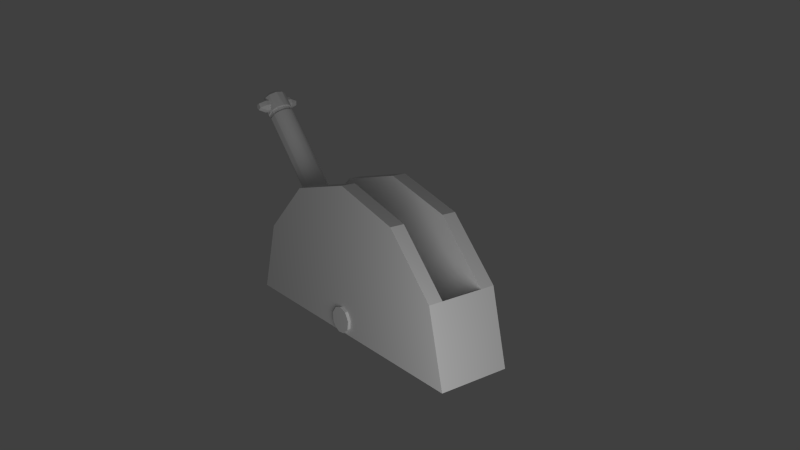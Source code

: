 # Source: object-switch-00.blend  (saved by Blender 2.63.0; exported with 4.5.12 LTS)
import bpy
from mathutils import Matrix  # noqa: F401  (used for matrix-valued properties, if any)

bpy.ops.wm.read_factory_settings(use_empty=True)
scene = bpy.context.scene
scene.name = 'Scene'

# ---- collections
col_collection_1 = bpy.data.collections.new('Collection 1'); scene.collection.children.link(col_collection_1)

# ---- world
world_world = bpy.data.worlds.new('World'); scene.world = world_world
world_world.color = (0.05088, 0.05088, 0.05088)
world_world.use_sun_shadow = False
world_world.sun_shadow_jitter_overblur = 0.0
world_world.cycles.sampling_method = 'MANUAL'
world_world.cycles.sample_map_resolution = 256

# ---- cameras
cam_camera = bpy.data.cameras.new('Camera')
cam_camera.clip_end = 100.0
cam_camera.lens = 35.0
cam_camera.sensor_width = 32.0
cam_camera.sensor_height = 18.0
cam_camera.dof.focus_distance = 0.0
cam_camera.dof.aperture_fstop = 128.0

# ---- lights
light_point = bpy.data.lights.new('Point', 'POINT')
light_point.transmission_factor = 0.0
light_point.energy = 100.0
light_point.shadow_buffer_clip_start = 0.5
light_point.shadow_soft_size = 1.0
light_point.shadow_maximum_resolution = 0.006
light_point.use_absolute_resolution = True
light_point.cycles.use_multiple_importance_sampling = False

# ---- meshes
me_cylinder = bpy.data.meshes.new('Cylinder')
me_cylinder.from_pydata([(1.169, 0.819, -0.409), (1.234, 0.8061, -0.3709), (1.234, 0.6626, -0.409), (1.186, 0.8207, -0.409), (1.103, 0.753, -0.4086), (1.234, 0.8061, -0.3709), (0.9153, 0.8079, -2.05), (1.104, 0.7683, -0.3703), (1.169, 0.819, -0.3709), (1.455, 0.8104, -2.046), (0.9153, 0.7668, -2.082), (1.261, 0.7122, -0.4067), (1.125, 0.6734, -0.409), (1.203, 0.819, -0.409), (1.258, 0.6865, -0.3709), (1.155, 0.8048, -0.3732), (0.9153, 0.7056, -2.084), (1.455, 0.7633, -2.084), (1.085, 0.7379, -0.2619), (1.203, 0.6498, -0.3709), (1.153, 0.8141, -0.409), (1.138, 0.6626, -0.409), (1.085, 0.7699, -0.2779), (1.455, 0.7021, -2.082), (0.9153, 0.6584, -2.046), (1.268, 0.7507, -0.4083), (1.247, 0.6734, -0.409), (1.455, 0.6609, -2.05), (1.153, 0.8141, -0.409), (1.138, 0.8061, -0.409), (0.9153, 0.6455, -2.005), (1.169, 0.6498, -0.3709), (1.242, 0.681, -0.4067), (1.455, 0.6458, -2.008), (0.9153, 0.6522, -1.961), (1.112, 0.7576, -0.4068), (1.186, 0.6481, -0.3709), (1.186, 0.8207, -0.3709), (1.035, 0.7236, -0.2861), (1.455, 0.6505, -1.965), (0.9153, 0.6863, -1.922), (1.258, 0.6865, -0.409), (1.125, 0.6734, -0.3709), (1.138, 0.8061, -0.409), (1.247, 0.7954, -0.409), (1.117, 0.7007, -0.3732), (0.9153, 0.7272, -1.909), (1.455, 0.6893, -1.919), (1.145, 0.6695, -0.3732), (1.125, 0.7954, -0.409), (1.104, 0.7181, -0.4083), (1.035, 0.7363, -0.3334), (1.151, 0.8039, -0.4066), (1.455, 0.7498, -1.909), (0.9153, 0.7709, -1.916), (1.115, 0.6865, -0.409), (0.9153, 0.8044, -1.942), (1.138, 0.8061, -0.3709), (1.085, 0.718, -0.3515), (1.455, 0.7964, -1.933), (0.9153, 0.8251, -1.991), (1.455, 0.8246, -1.986), (1.288, 0.7028, -0.275), (1.18, 0.6583, -0.3732), (1.186, 0.6481, -0.409), (1.186, 0.8207, -0.3709), (1.169, 0.6498, -0.409), (1.197, 0.6468, -1.981), (1.153, 0.6547, -0.409), (1.193, 0.8104, -0.3732), (1.138, 0.6626, -0.409), (1.219, 0.8141, -0.409), (1.125, 0.6734, -0.409), (1.27, 0.7158, -0.4086), (1.115, 0.6865, -0.409), (1.132, 0.6646, -1.981), (1.107, 0.7014, -0.409), (1.219, 0.8141, -0.3709), (1.103, 0.7095, -1.981), (1.153, 0.6547, -0.409), (1.115, 0.6865, -0.3709), (1.203, 0.819, -0.3709), (1.203, 0.6498, -0.3709), (1.203, 0.819, -0.3709), (1.101, 0.7529, -1.981), (1.266, 0.7674, -0.409), (1.113, 0.7805, -1.981), (1.203, 0.6498, -0.409), (1.125, 0.7954, -0.409), (1.219, 0.6547, -0.409), (1.138, 0.8061, -0.409), (1.258, 0.7823, -0.409), (1.153, 0.8141, -0.409), (1.085, 0.7808, -0.3073), (1.169, 0.819, -0.409), (1.151, 0.8142, -1.981), (1.186, 0.8207, -0.409), (1.247, 0.7954, -0.409), (1.203, 0.819, -0.409), (1.228, 0.7993, -0.3732), (1.219, 0.8141, -0.409), (1.201, 0.8204, -1.981), (1.234, 0.8061, -0.409), (1.26, 0.7151, -0.3734), (1.243, 0.8002, -1.981), (1.203, 0.819, -0.409), (1.258, 0.7823, -0.409), (1.234, 0.8061, -0.409), (1.266, 0.7674, -0.409), (1.261, 0.7564, -0.373), (1.268, 0.7654, -1.981), (1.125, 0.6734, -0.3709), (1.115, 0.7823, -0.409), (1.338, 0.7113, -0.3045), (1.153, 0.8141, -0.3709), (1.169, 0.819, -0.409), (1.271, 0.7158, -1.981), (1.268, 0.7005, -0.3703), (1.258, 0.6865, -0.409), (1.217, 0.664, -0.3732), (1.251, 0.6756, -1.981), (1.219, 0.8141, -0.409), (1.234, 0.6626, -0.409), (1.138, 0.6626, -0.409), (1.219, 0.6547, -0.409), (1.234, 0.8061, -0.409), (1.203, 0.6498, -0.409), (1.247, 0.7954, -0.3709), (1.186, 0.6481, -0.3709), (1.169, 0.6498, -0.3709), (1.153, 0.6547, -0.3709), (1.138, 0.6626, -0.3709), (1.125, 0.6734, -0.3709), (1.121, 0.6771, -0.2548), (1.107, 0.7014, -0.3709), (1.104, 0.7073, -0.2547), (1.115, 0.6865, -0.409), (1.288, 0.7578, -0.268), (1.101, 0.7527, -0.2547), (1.115, 0.7823, -0.3709), (1.125, 0.7954, -0.409), (1.138, 0.8061, -0.3709), (1.153, 0.8141, -0.3709), (1.169, 0.819, -0.3709), (1.186, 0.8207, -0.3709), (1.203, 0.819, -0.3709), (1.219, 0.8141, -0.3709), (1.234, 0.8061, -0.3709), (1.247, 0.7954, -0.3709), (1.214, 0.7633, -0.2176), (1.266, 0.7674, -0.3709), (1.268, 0.7615, -0.2547), (1.085, 0.7494, -0.3527), (1.219, 0.6547, -0.3709), (1.26, 0.759, -0.4068), (1.258, 0.6865, -0.3709), (1.247, 0.6734, -0.3709), (1.234, 0.6626, -0.3709), (1.219, 0.6547, -0.3709), (1.203, 0.6498, -0.3709), (1.085, 0.704, -0.2732), (1.135, 0.6756, -0.4066), (1.146, 0.6578, -0.2549), (1.192, 0.6568, -0.4066), (1.153, 0.6547, -0.3709), (1.247, 0.7954, -0.3709), (1.234, 0.6626, -0.3709), (1.338, 0.727, -0.2857), (1.195, 0.8102, -0.4067), (1.234, 0.6626, -0.3709), (1.169, 0.6498, -0.3709), (1.118, 0.7886, -0.2551), (1.219, 0.8141, -0.3709), (1.152, 0.8148, -0.2548), (1.271, 0.7365, -0.3714), (1.035, 0.7499, -0.2909), (1.203, 0.8201, -0.2548), (1.271, 0.716, -0.2547), (1.138, 0.6626, -0.3709), (1.25, 0.7943, -0.2553), (1.111, 0.7198, -0.4066), (1.266, 0.7674, -0.3709), (1.247, 0.6734, -0.3709), (1.125, 0.6734, -0.409), (1.186, 0.8207, -0.409), (1.258, 0.7823, -0.3709), (1.107, 0.7014, -0.409), (1.248, 0.6731, -0.2548), (1.138, 0.6626, -0.3709), (1.258, 0.7823, -0.409), (1.196, 0.6466, -0.2547), (1.186, 0.6481, -0.3709), (1.153, 0.6547, -0.409), (1.115, 0.7823, -0.3709), (1.288, 0.7777, -0.2919), (1.154, 0.6728, -0.2338), (1.23, 0.7973, -0.4067), (1.123, 0.7073, -0.234), (1.122, 0.7764, -0.3732), (1.169, 0.819, -0.3709), (1.121, 0.7602, -0.2334), (1.247, 0.6734, -0.409), (1.085, 0.7736, -0.3331), (1.186, 0.6481, -0.409), (1.288, 0.7115, -0.349), (1.159, 0.7978, -0.234), (1.153, 0.6547, -0.3709), (1.153, 0.8141, -0.3709), (1.199, 0.8021, -0.234), (1.138, 0.8061, -0.3709), (1.199, 0.6971, -0.2177), (1.239, 0.7791, -0.2338), (1.085, 0.6941, -0.3316), (1.125, 0.7954, -0.3709), (1.035, 0.7585, -0.3116), (1.255, 0.7217, -0.2334), (1.169, 0.6498, -0.409), (1.169, 0.6498, -0.409), (1.101, 0.7323, -0.3714), (1.258, 0.7823, -0.3709), (1.214, 0.6702, -0.2334), (1.288, 0.7778, -0.3279), (1.111, 0.7494, -0.3734), (1.203, 0.6498, -0.409), (1.288, 0.7268, -0.263), (1.107, 0.7014, -0.3709), (1.338, 0.7511, -0.3272), (1.219, 0.6547, -0.3709), (1.035, 0.7114, -0.3147), (1.165, 0.7006, -0.2176), (1.186, 0.6481, -0.409), (1.25, 0.6923, -0.3732), (1.338, 0.72, -0.3275), (1.107, 0.7014, -0.3709), (1.146, 0.7411, -0.2176), (1.225, 0.7239, -0.2176), (1.288, 0.7469, -0.3535), (1.219, 0.6547, -0.409), (1.085, 0.6892, -0.3006), (1.177, 0.7731, -0.2176), (1.338, 0.7545, -0.2942), (1.288, 0.6939, -0.3293), (1.288, 0.6884, -0.3026)], [], [(163, 161, 48), (196, 154, 109), (60, 61, 9), (60, 9, 6), (195, 197, 229), (32, 237, 163), (115, 184, 168), (161, 180, 45), (6, 9, 17), (6, 17, 10), (223, 203, 230), (221, 93, 202), (169, 153, 227), (94, 96, 3), (226, 232, 113), (10, 17, 16), (16, 17, 23), (127, 219, 185), (216, 161, 163), (78, 84, 50), (198, 15, 209), (11, 32, 231), (16, 23, 27), (16, 27, 24), (116, 118, 41), (121, 107, 196), (28, 115, 52), (35, 49, 52), (24, 27, 33), (24, 33, 30), (41, 201, 26), (127, 185, 165), (30, 33, 39), (30, 39, 34), (97, 91, 154), (25, 73, 11), (42, 45, 80), (137, 18, 22), (34, 39, 47), (34, 47, 40), (98, 100, 71), (90, 92, 20), (112, 140, 49), (154, 11, 109), (230, 216, 163), (40, 47, 46), (46, 47, 53), (109, 103, 174), (105, 121, 196), (46, 53, 54), (49, 29, 52), (21, 12, 161), (54, 53, 59), (71, 107, 121), (42, 80, 111), (54, 59, 56), (104, 106, 189), (242, 160, 62), (56, 59, 61), (56, 61, 60), (105, 196, 168), (96, 98, 13), (161, 45, 48), (112, 49, 35), (59, 53, 47), (11, 103, 109), (45, 218, 225), (59, 47, 39), (164, 178, 188), (106, 108, 85), (61, 59, 39), (97, 154, 196), (118, 120, 201), (61, 39, 33), (192, 123, 21), (13, 71, 121), (215, 220, 235), (61, 33, 27), (61, 27, 9), (29, 28, 52), (216, 79, 161), (221, 152, 236), (115, 168, 52), (27, 23, 9), (23, 17, 9), (44, 189, 91), (200, 205, 239), (11, 231, 103), (169, 227, 166), (89, 223, 87), (136, 186, 180), (192, 21, 79), (189, 154, 91), (152, 202, 51), (224, 160, 18), (40, 46, 54), (45, 225, 233), (62, 160, 224), (63, 31, 191), (48, 42, 178), (40, 54, 56), (34, 40, 56), (119, 82, 153), (124, 126, 223), (34, 56, 60), (25, 11, 154), (12, 55, 161), (30, 34, 60), (136, 180, 55), (99, 1, 172), (196, 109, 99), (60, 24, 30), (60, 6, 24), (76, 50, 186), (228, 214, 38), (223, 230, 87), (194, 93, 221), (6, 16, 24), (6, 10, 16), (194, 22, 93), (222, 7, 218), (44, 91, 97), (32, 119, 231), (225, 218, 135), (237, 87, 163), (64, 67, 66), (66, 67, 75), (66, 75, 68), (11, 26, 32), (68, 75, 70), (117, 103, 14), (70, 75, 72), (222, 198, 213), (72, 75, 74), (74, 75, 78), (74, 78, 76), (107, 97, 196), (15, 69, 65), (15, 65, 199), (236, 152, 58), (236, 58, 204), (126, 64, 203), (94, 0, 92), (199, 65, 37), (204, 212, 241), (43, 28, 29), (225, 135, 233), (85, 25, 154), (88, 86, 95), (88, 95, 90), (99, 109, 219), (90, 95, 92), (45, 222, 218), (92, 95, 94), (94, 95, 101), (94, 101, 96), (109, 151, 181), (96, 101, 98), (63, 48, 164), (98, 101, 100), (100, 101, 104), (100, 104, 102), (164, 188, 206), (220, 229, 210), (163, 48, 63), (104, 110, 106), (74, 76, 186), (106, 110, 108), (96, 13, 3), (72, 74, 136), (72, 136, 183), (183, 136, 55), (58, 152, 51), (204, 58, 212), (242, 238, 160), (172, 1, 5), (153, 19, 227), (116, 120, 118), (87, 230, 163), (68, 123, 192), (48, 178, 164), (218, 7, 138), (122, 120, 67), (122, 67, 124), (84, 86, 112), (22, 175, 214), (63, 164, 31), (99, 219, 127), (104, 101, 95), (104, 95, 86), (103, 182, 14), (48, 45, 42), (110, 104, 86), (110, 86, 84), (74, 186, 136), (199, 37, 8), (99, 127, 1), (3, 13, 105), (116, 110, 84), (116, 84, 78), (109, 174, 151), (103, 117, 174), (172, 5, 77), (116, 78, 75), (120, 116, 75), (222, 213, 193), (15, 207, 209), (3, 105, 184), (119, 153, 169), (163, 63, 119), (67, 120, 75), (84, 112, 4), (160, 238, 38), (224, 18, 137), (174, 177, 151), (126, 67, 64), (69, 83, 65), (124, 67, 126), (66, 68, 192), (66, 192, 217), (93, 22, 214), (120, 122, 2), (227, 19, 159), (227, 159, 158), (14, 182, 156), (14, 156, 155), (217, 192, 79), (217, 79, 216), (185, 181, 150), (185, 150, 179), (77, 5, 147), (77, 147, 146), (8, 37, 144), (8, 144, 143), (213, 57, 141), (213, 141, 171), (178, 42, 111), (82, 191, 36), (207, 199, 8), (233, 135, 134), (188, 111, 132), (188, 132, 131), (36, 170, 129), (36, 129, 128), (64, 66, 217), (64, 217, 203), (166, 227, 158), (166, 158, 157), (117, 14, 155), (117, 155, 177), (1, 127, 165), (83, 172, 77), (165, 185, 179), (165, 179, 148), (81, 77, 146), (81, 146, 145), (114, 8, 143), (114, 143, 142), (193, 213, 171), (193, 171, 139), (82, 36, 19), (180, 222, 45), (80, 233, 134), (80, 134, 133), (206, 188, 131), (206, 131, 130), (19, 36, 128), (19, 128, 159), (182, 166, 157), (182, 157, 156), (174, 117, 177), (191, 31, 170), (83, 77, 81), (181, 151, 150), (5, 165, 148), (5, 148, 147), (37, 81, 145), (37, 145, 144), (57, 114, 142), (57, 142, 141), (7, 193, 139), (7, 139, 138), (135, 218, 138), (207, 8, 114), (177, 187, 215), (228, 51, 214), (197, 200, 234), (108, 110, 25), (145, 146, 176), (201, 2, 32), (142, 143, 173), (201, 32, 26), (20, 0, 115), (52, 168, 69), (102, 104, 44), (45, 233, 80), (133, 134, 135), (25, 116, 73), (130, 131, 162), (4, 112, 35), (159, 128, 190), (224, 137, 167), (156, 157, 187), (231, 169, 166), (69, 99, 172), (194, 221, 240), (120, 2, 201), (221, 226, 240), (147, 148, 179), (35, 52, 198), (144, 145, 176), (50, 84, 4), (141, 142, 173), (119, 191, 82), (138, 139, 171), (62, 167, 113), (137, 22, 194), (122, 124, 89), (43, 20, 28), (219, 109, 181), (129, 130, 162), (129, 162, 190), (158, 159, 190), (221, 202, 152), (155, 156, 187), (18, 160, 38), (238, 212, 228), (241, 113, 232), (179, 150, 151), (13, 121, 105), (146, 147, 179), (146, 179, 176), (143, 144, 176), (143, 176, 173), (171, 141, 173), (20, 115, 28), (15, 199, 207), (100, 102, 125), (122, 89, 2), (180, 35, 222), (131, 132, 133), (131, 133, 162), (128, 129, 190), (168, 196, 99), (157, 158, 190), (157, 190, 187), (177, 155, 187), (69, 172, 83), (111, 80, 133), (153, 82, 19), (151, 177, 215), (102, 44, 125), (108, 25, 85), (88, 90, 43), (137, 194, 240), (240, 226, 113), (2, 89, 237), (219, 181, 185), (52, 69, 15), (106, 85, 189), (4, 35, 180), (203, 217, 216), (133, 135, 197), (140, 43, 29), (73, 41, 11), (86, 88, 140), (125, 97, 107), (170, 206, 130), (110, 116, 25), (2, 237, 32), (191, 170, 36), (123, 183, 12), (35, 198, 222), (151, 215, 211), (31, 164, 206), (242, 212, 238), (231, 166, 182), (0, 3, 184), (70, 72, 183), (70, 183, 123), (138, 171, 200), (242, 62, 113), (135, 138, 200), (135, 200, 197), (202, 214, 51), (133, 197, 195), (190, 162, 195), (241, 242, 113), (198, 209, 57), (71, 125, 107), (52, 15, 198), (187, 220, 215), (55, 180, 161), (220, 195, 229), (179, 151, 211), (118, 201, 41), (176, 179, 211), (176, 211, 208), (173, 176, 208), (173, 208, 205), (171, 173, 205), (171, 205, 200), (178, 111, 188), (31, 206, 170), (184, 105, 168), (113, 167, 240), (162, 133, 195), (124, 223, 89), (168, 99, 69), (190, 195, 220), (187, 190, 220), (241, 212, 242), (214, 175, 38), (1, 165, 5), (65, 83, 81), (98, 71, 13), (41, 26, 11), (234, 239, 149), (32, 163, 119), (103, 231, 182), (209, 207, 114), (221, 236, 226), (238, 228, 38), (76, 78, 50), (234, 149, 235), (170, 130, 129), (198, 57, 213), (231, 119, 169), (62, 224, 167), (204, 241, 232), (79, 21, 161), (229, 234, 235), (18, 38, 175), (92, 0, 20), (3, 0, 94), (236, 232, 226), (229, 235, 210), (7, 222, 193), (208, 211, 149), (90, 20, 43), (119, 63, 191), (212, 58, 51), (100, 125, 71), (137, 240, 167), (89, 87, 237), (125, 44, 97), (88, 43, 140), (209, 114, 57), (189, 85, 154), (208, 149, 239), (202, 93, 214), (65, 81, 37), (104, 189, 44), (126, 203, 223), (203, 216, 230), (236, 204, 232), (140, 29, 49), (197, 234, 229), (86, 140, 112), (68, 70, 123), (183, 55, 12), (111, 133, 132), (116, 41, 73), (220, 210, 235), (123, 12, 21), (50, 4, 180), (211, 215, 235), (211, 235, 149), (22, 18, 175), (205, 208, 239), (0, 184, 115), (200, 239, 234), (186, 50, 180), (212, 51, 228)])
me_cylinder.use_remesh_preserve_volume = False
me_cylinder.use_remesh_preserve_attributes = False
me_cylinder.use_mirror_vertex_groups = False
me_cylinder.update()
me_circle = bpy.data.meshes.new('Circle')
me_circle.from_pydata([(-0.4494, 1.002, -0.45), (-0.4494, 0.001105, 0.5494), (-0.4494, -0.4988, 0.4151), (-0.4494, -0.8646, 0.04885), (-0.4494, 0.5012, 0.4157), (-0.4494, 0.8674, 0.04987), (-0.4494, 0.001693, -0.4506), (-0.4494, -0.9983, -0.4512), (-0.3494, 0.001105, 0.5494), (-0.3494, 0.5012, 0.4157), (-0.3494, 0.8674, 0.04987), (-0.3494, 1.002, -0.45), (-0.3494, 0.001693, -0.4506), (-0.3494, -0.4988, 0.4151), (-0.3494, -0.8646, 0.04885), (-0.3494, -0.9983, -0.4512), (-0.3494, 0.001105, 0.5494), (-0.3494, 0.5012, 0.4157), (-0.3494, 0.8674, 0.04987), (-0.3494, 1.002, -0.45), (-0.3494, -0.4988, 0.4151), (-0.3494, -0.8646, 0.04885), (-0.3494, -0.9983, -0.4512), (-0.04945, 0.001693, -0.4506), (-0.04945, 0.8674, 0.04987), (-0.04945, 1.002, -0.45), (-0.04945, -0.8646, 0.04885), (-0.04945, -0.9983, -0.4512), (-0.04945, 0.001105, 0.5494), (-0.04945, 0.5012, 0.4157), (-0.04945, -0.4988, 0.4151), (0.05055, 0.001105, 0.5494), (0.05055, 0.5012, 0.4157), (0.05055, 0.8674, 0.04987), (0.05055, 1.002, -0.45), (0.05055, 0.001693, -0.4506), (0.05055, -0.4988, 0.4151), (0.05055, -0.8646, 0.04885), (0.05055, -0.9983, -0.4512)], [], [(9, 10, 5, 4), (7, 6, 12, 15), (16, 17, 9, 8), (28, 29, 23), (18, 19, 11, 10), (20, 16, 8, 13), (17, 18, 10, 9), (6, 5, 0), (6, 4, 5), (6, 1, 4), (6, 2, 1), (6, 3, 2), (6, 7, 3), (15, 14, 3, 7), (8, 9, 4, 1), (14, 13, 2, 3), (10, 11, 0, 5), (11, 12, 6, 0), (13, 8, 1, 2), (29, 24, 23), (27, 23, 35, 38), (26, 30, 23), (21, 20, 13, 14), (22, 21, 14, 15), (24, 25, 11, 10), (30, 28, 23), (12, 17, 16), (12, 16, 20), (31, 32, 29, 28), (33, 34, 25, 24), (36, 31, 28, 30), (12, 10, 18, 17), (32, 33, 24, 29), (35, 37, 38), (35, 36, 37), (35, 31, 36), (35, 32, 31), (35, 33, 32), (35, 34, 33), (26, 23, 12, 14), (34, 35, 23, 25), (14, 12, 20, 21), (23, 24, 10, 12), (37, 36, 30, 26), (38, 37, 26, 27), (22, 14, 21), (19, 12, 11), (15, 12, 22), (27, 26, 14, 22), (25, 23, 12, 11), (22, 12, 23, 27)])
me_circle.use_remesh_preserve_volume = False
me_circle.use_remesh_preserve_attributes = False
me_circle.use_mirror_vertex_groups = False
me_circle.update()

# ---- objects
ob_point = bpy.data.objects.new('Point', light_point)
ob_camera = bpy.data.objects.new('Camera', cam_camera)
ob_cylinder = bpy.data.objects.new('Cylinder', me_cylinder)
ob_circle = bpy.data.objects.new('Circle', me_circle)

# ---- transforms, parenting, visibility, modifiers, constraints
ob_point.location = (1.221, 2.742, 0.2678)
ob_point.lineart.crease_threshold = 0.0
ob_camera.location = (2.98, 4.331, 2.067)
ob_camera.rotation_euler = (-1.898, -3.13, -0.6607)
ob_camera.lineart.crease_threshold = 0.0
ob_cylinder.location = (-1.384, -1.93, 0.5407)
ob_cylinder.rotation_euler = (0.783, 0.0, 0.0)
ob_cylinder.lineart.crease_threshold = 0.0
ob_circle.location = (0.0, 0.0, 0.0)
ob_circle.lineart.crease_threshold = 0.0

# ---- collection membership
col_collection_1.objects.link(ob_point)
col_collection_1.objects.link(ob_camera)
col_collection_1.objects.link(ob_cylinder)
col_collection_1.objects.link(ob_circle)

# ---- scene / render settings (as saved in the file)
scene.camera = ob_camera
scene.frame_start = 1; scene.frame_end = 60; scene.frame_set(1)
scene.render.engine = 'BLENDER_EEVEE_NEXT'
scene.render.image_settings.color_mode = 'RGB'
scene.render.image_settings.compression = 90
scene.render.resolution_percentage = 50
scene.render.dither_intensity = 0.0
scene.render.bake_margin = 2
scene.render.bake_bias = 0.0
scene.cycles.use_denoising = False
scene.cycles.samples = 10
scene.cycles.sampling_pattern = 'TABULATED_SOBOL'
scene.cycles.light_sampling_threshold = 0.0
scene.cycles.use_adaptive_sampling = False
scene.cycles.use_light_tree = False
scene.cycles.blur_glossy = 0.0
scene.cycles.volume_bounces = 1
scene.cycles.pixel_filter_type = 'GAUSSIAN'
scene.cycles.sample_clamp_indirect = 0.0
scene.view_settings.view_transform = 'Standard'
bpy.context.view_layer.update()
